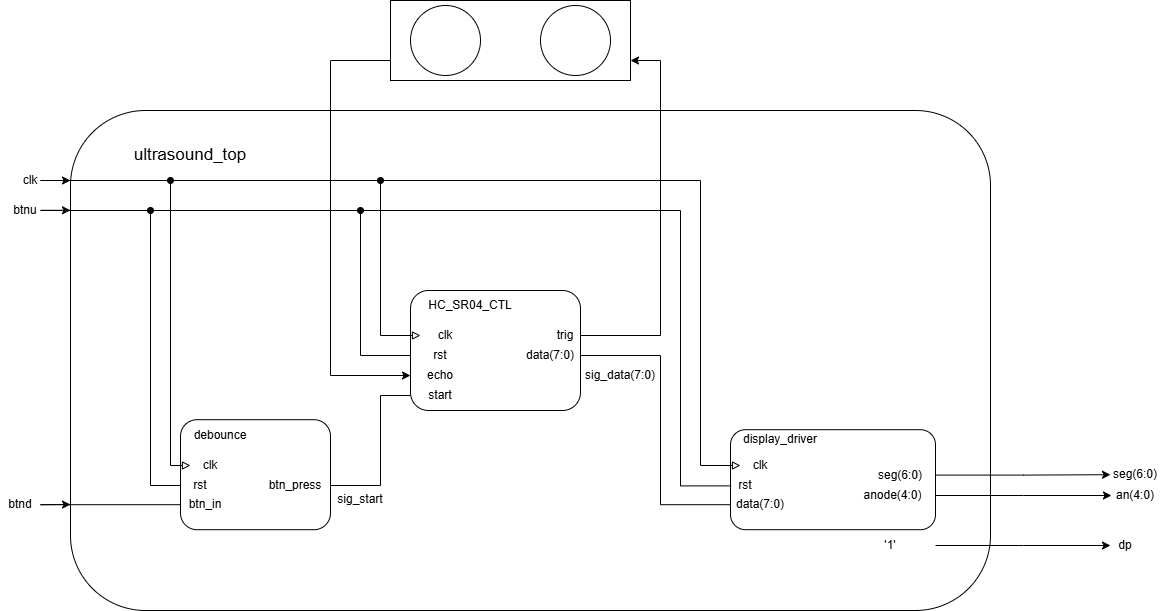

The diagram above was exported from draw.io. Its source (the exported page's mxGraphModel, read from the mxfile embedded in the PNG):
<mxGraphModel dx="1414" dy="1877" grid="1" gridSize="10" guides="1" tooltips="1" connect="1" arrows="1" fold="1" page="1" pageScale="1" pageWidth="850" pageHeight="1100" math="0" shadow="0">
  <root>
    <mxCell id="0" />
    <mxCell id="1" parent="0" />
    <mxCell id="pa1P5WpSTx44qBirQZM7-2" parent="1" style="rounded=1;whiteSpace=wrap;html=1;fillColor=none;" value="" vertex="1">
      <mxGeometry height="110" width="150" x="290" y="409.2" as="geometry" />
    </mxCell>
    <mxCell id="pa1P5WpSTx44qBirQZM7-3" parent="1" style="text;html=1;whiteSpace=wrap;strokeColor=none;fillColor=none;align=center;verticalAlign=middle;rounded=0;" value="d&lt;span style=&quot;background-color: transparent; color: light-dark(rgb(0, 0, 0), rgb(255, 255, 255));&quot;&gt;ebounce&lt;/span&gt;" vertex="1">
      <mxGeometry height="30" width="60" x="300" y="410" as="geometry" />
    </mxCell>
    <mxCell id="pa1P5WpSTx44qBirQZM7-86" edge="1" parent="1" source="pa1P5WpSTx44qBirQZM7-4" style="edgeStyle=elbowEdgeStyle;rounded=0;orthogonalLoop=1;jettySize=auto;html=1;endArrow=oval;endFill=1;startArrow=block;startFill=0;">
      <mxGeometry relative="1" as="geometry">
        <Array as="points">
          <mxPoint x="280" y="190" />
        </Array>
        <mxPoint x="280" y="170" as="targetPoint" />
      </mxGeometry>
    </mxCell>
    <mxCell id="pa1P5WpSTx44qBirQZM7-4" parent="1" style="text;html=1;whiteSpace=wrap;strokeColor=none;fillColor=none;align=center;verticalAlign=middle;rounded=0;" value="clk" vertex="1">
      <mxGeometry height="30" width="40" x="300" y="440" as="geometry" />
    </mxCell>
    <mxCell id="pa1P5WpSTx44qBirQZM7-89" edge="1" parent="1" source="pa1P5WpSTx44qBirQZM7-5" style="edgeStyle=elbowEdgeStyle;rounded=0;orthogonalLoop=1;jettySize=auto;html=1;endArrow=oval;endFill=1;">
      <mxGeometry relative="1" as="geometry">
        <Array as="points">
          <mxPoint x="260" y="340" />
        </Array>
        <mxPoint x="260" y="200" as="targetPoint" />
      </mxGeometry>
    </mxCell>
    <mxCell id="pa1P5WpSTx44qBirQZM7-5" parent="1" style="text;html=1;whiteSpace=wrap;strokeColor=none;fillColor=none;align=center;verticalAlign=middle;rounded=0;" value="rst" vertex="1">
      <mxGeometry height="30" width="40" x="290" y="460" as="geometry" />
    </mxCell>
    <mxCell id="pa1P5WpSTx44qBirQZM7-6" parent="1" style="text;html=1;whiteSpace=wrap;strokeColor=none;fillColor=none;align=center;verticalAlign=middle;rounded=0;" value="btn_in" vertex="1">
      <mxGeometry height="30" width="50" x="290" y="479.2" as="geometry" />
    </mxCell>
    <mxCell id="pa1P5WpSTx44qBirQZM7-91" edge="1" parent="1" source="pa1P5WpSTx44qBirQZM7-7" style="edgeStyle=elbowEdgeStyle;rounded=0;orthogonalLoop=1;jettySize=auto;html=1;entryX=0;entryY=0.5;entryDx=0;entryDy=0;endArrow=none;endFill=0;" target="pa1P5WpSTx44qBirQZM7-25">
      <mxGeometry relative="1" as="geometry">
        <Array as="points">
          <mxPoint x="490" y="430" />
        </Array>
      </mxGeometry>
    </mxCell>
    <mxCell id="pa1P5WpSTx44qBirQZM7-7" parent="1" style="text;html=1;whiteSpace=wrap;strokeColor=none;fillColor=none;align=center;verticalAlign=middle;rounded=0;" value="btn_press" vertex="1">
      <mxGeometry height="30" width="70" x="370" y="460" as="geometry" />
    </mxCell>
    <mxCell id="pa1P5WpSTx44qBirQZM7-45" edge="1" parent="1" source="pa1P5WpSTx44qBirQZM7-8" style="edgeStyle=orthogonalEdgeStyle;rounded=0;orthogonalLoop=1;jettySize=auto;html=1;entryX=0;entryY=0.5;entryDx=0;entryDy=0;endArrow=none;endFill=0;" target="pa1P5WpSTx44qBirQZM7-6">
      <mxGeometry relative="1" as="geometry" />
    </mxCell>
    <mxCell id="pa1P5WpSTx44qBirQZM7-8" parent="1" style="text;html=1;whiteSpace=wrap;strokeColor=none;fillColor=none;align=center;verticalAlign=middle;rounded=0;" value="btnd" vertex="1">
      <mxGeometry height="30" width="40" x="110" y="479.2" as="geometry" />
    </mxCell>
    <mxCell id="pa1P5WpSTx44qBirQZM7-9" parent="1" style="rounded=1;whiteSpace=wrap;html=1;fillColor=none;" value="" vertex="1">
      <mxGeometry height="100" width="205" x="840" y="419.2" as="geometry" />
    </mxCell>
    <mxCell id="pa1P5WpSTx44qBirQZM7-10" parent="1" style="text;html=1;whiteSpace=wrap;strokeColor=none;fillColor=none;align=center;verticalAlign=middle;rounded=0;" value="display_driver" vertex="1">
      <mxGeometry height="30" width="60" x="860" y="414.2" as="geometry" />
    </mxCell>
    <mxCell id="pa1P5WpSTx44qBirQZM7-11" parent="1" style="text;html=1;whiteSpace=wrap;strokeColor=none;fillColor=none;align=center;verticalAlign=middle;rounded=0;" value="rst" vertex="1">
      <mxGeometry height="30" width="30" x="840" y="460" as="geometry" />
    </mxCell>
    <mxCell id="pa1P5WpSTx44qBirQZM7-12" parent="1" style="text;html=1;whiteSpace=wrap;strokeColor=none;fillColor=none;align=center;verticalAlign=middle;rounded=0;" value="clk" vertex="1">
      <mxGeometry height="30" width="40" x="850" y="440" as="geometry" />
    </mxCell>
    <mxCell id="pa1P5WpSTx44qBirQZM7-14" parent="1" style="text;html=1;whiteSpace=wrap;strokeColor=none;fillColor=none;align=center;verticalAlign=middle;rounded=0;" value="data(7:0)" vertex="1">
      <mxGeometry height="30" width="60" x="840" y="479.2" as="geometry" />
    </mxCell>
    <mxCell id="pa1P5WpSTx44qBirQZM7-15" edge="1" parent="1" source="pa1P5WpSTx44qBirQZM7-9" style="edgeStyle=orthogonalEdgeStyle;rounded=0;orthogonalLoop=1;jettySize=auto;html=1;exitX=0.5;exitY=1;exitDx=0;exitDy=0;" target="pa1P5WpSTx44qBirQZM7-9">
      <mxGeometry relative="1" as="geometry" />
    </mxCell>
    <mxCell id="pa1P5WpSTx44qBirQZM7-95" edge="1" parent="1" source="pa1P5WpSTx44qBirQZM7-16" style="edgeStyle=elbowEdgeStyle;rounded=0;orthogonalLoop=1;jettySize=auto;html=1;">
      <mxGeometry relative="1" as="geometry">
        <mxPoint x="1220" y="464.20000000000005" as="targetPoint" />
      </mxGeometry>
    </mxCell>
    <mxCell id="pa1P5WpSTx44qBirQZM7-16" parent="1" style="text;html=1;whiteSpace=wrap;strokeColor=none;fillColor=none;align=center;verticalAlign=middle;rounded=0;" value="seg(6:0)" vertex="1">
      <mxGeometry height="29.2" width="70" x="975" y="450" as="geometry" />
    </mxCell>
    <mxCell id="pa1P5WpSTx44qBirQZM7-96" edge="1" parent="1" source="pa1P5WpSTx44qBirQZM7-17" style="edgeStyle=elbowEdgeStyle;rounded=0;orthogonalLoop=1;jettySize=auto;html=1;">
      <mxGeometry relative="1" as="geometry">
        <mxPoint x="1220.952380952381" y="485" as="targetPoint" />
      </mxGeometry>
    </mxCell>
    <mxCell id="pa1P5WpSTx44qBirQZM7-17" parent="1" style="text;html=1;whiteSpace=wrap;strokeColor=none;fillColor=none;align=center;verticalAlign=middle;rounded=0;" value="anode(4:0)" vertex="1">
      <mxGeometry height="30" width="85" x="960" y="470" as="geometry" />
    </mxCell>
    <mxCell id="pa1P5WpSTx44qBirQZM7-19" parent="1" style="rounded=1;whiteSpace=wrap;html=1;fillColor=none;" value="" vertex="1">
      <mxGeometry height="120" width="170" x="520" y="280" as="geometry" />
    </mxCell>
    <mxCell id="pa1P5WpSTx44qBirQZM7-20" parent="1" style="text;html=1;whiteSpace=wrap;strokeColor=none;fillColor=none;align=center;verticalAlign=middle;rounded=0;" value="HC_SR04_CTL" vertex="1">
      <mxGeometry height="30" width="60" x="550" y="280" as="geometry" />
    </mxCell>
    <mxCell id="pa1P5WpSTx44qBirQZM7-81" edge="1" parent="1" source="pa1P5WpSTx44qBirQZM7-21" style="edgeStyle=elbowEdgeStyle;rounded=0;orthogonalLoop=1;jettySize=auto;html=1;endArrow=oval;endFill=1;startArrow=block;startFill=0;">
      <mxGeometry relative="1" as="geometry">
        <Array as="points">
          <mxPoint x="490" y="250" />
        </Array>
        <mxPoint x="490" y="170" as="targetPoint" />
      </mxGeometry>
    </mxCell>
    <mxCell id="pa1P5WpSTx44qBirQZM7-21" parent="1" style="text;html=1;whiteSpace=wrap;strokeColor=none;fillColor=none;align=center;verticalAlign=middle;rounded=0;" value="clk" vertex="1">
      <mxGeometry height="30" width="50" x="530" y="310" as="geometry" />
    </mxCell>
    <mxCell id="pa1P5WpSTx44qBirQZM7-88" edge="1" parent="1" source="pa1P5WpSTx44qBirQZM7-22" style="edgeStyle=elbowEdgeStyle;rounded=0;orthogonalLoop=1;jettySize=auto;html=1;endArrow=oval;endFill=1;">
      <mxGeometry relative="1" as="geometry">
        <Array as="points">
          <mxPoint x="470" y="270" />
        </Array>
        <mxPoint x="470" y="200" as="targetPoint" />
      </mxGeometry>
    </mxCell>
    <mxCell id="pa1P5WpSTx44qBirQZM7-22" parent="1" style="text;html=1;whiteSpace=wrap;strokeColor=none;fillColor=none;align=center;verticalAlign=middle;rounded=0;" value="rst" vertex="1">
      <mxGeometry height="30" width="60" x="520" y="330" as="geometry" />
    </mxCell>
    <mxCell id="pa1P5WpSTx44qBirQZM7-75" edge="1" parent="1" source="pa1P5WpSTx44qBirQZM7-24" style="edgeStyle=elbowEdgeStyle;rounded=0;orthogonalLoop=1;jettySize=auto;html=1;entryX=0;entryY=0.75;entryDx=0;entryDy=0;endArrow=none;endFill=0;" target="pa1P5WpSTx44qBirQZM7-9">
      <mxGeometry relative="1" as="geometry">
        <Array as="points">
          <mxPoint x="770" y="420" />
        </Array>
      </mxGeometry>
    </mxCell>
    <mxCell id="pa1P5WpSTx44qBirQZM7-24" parent="1" style="text;html=1;whiteSpace=wrap;strokeColor=none;fillColor=none;align=center;verticalAlign=middle;rounded=0;" value="data(7:0)" vertex="1">
      <mxGeometry height="30" width="60" x="630" y="330" as="geometry" />
    </mxCell>
    <mxCell id="pa1P5WpSTx44qBirQZM7-25" parent="1" style="text;html=1;whiteSpace=wrap;strokeColor=none;fillColor=none;align=center;verticalAlign=middle;rounded=0;" value="start" vertex="1">
      <mxGeometry height="30" width="60" x="520" y="370" as="geometry" />
    </mxCell>
    <mxCell id="pa1P5WpSTx44qBirQZM7-26" parent="1" style="text;html=1;whiteSpace=wrap;strokeColor=none;fillColor=none;align=center;verticalAlign=middle;rounded=0;" value="trig" vertex="1">
      <mxGeometry height="30" width="30" x="660" y="310" as="geometry" />
    </mxCell>
    <mxCell id="pa1P5WpSTx44qBirQZM7-27" parent="1" style="text;html=1;whiteSpace=wrap;strokeColor=none;fillColor=none;align=center;verticalAlign=middle;rounded=0;" value="echo" vertex="1">
      <mxGeometry height="30" width="60" x="520" y="350" as="geometry" />
    </mxCell>
    <mxCell id="pa1P5WpSTx44qBirQZM7-92" edge="1" parent="1" source="pa1P5WpSTx44qBirQZM7-30" style="edgeStyle=elbowEdgeStyle;rounded=0;orthogonalLoop=1;jettySize=auto;html=1;exitX=0;exitY=0.75;exitDx=0;exitDy=0;entryX=0;entryY=0.5;entryDx=0;entryDy=0;endArrow=classic;endFill=1;startArrow=none;startFill=0;" target="pa1P5WpSTx44qBirQZM7-27">
      <mxGeometry relative="1" as="geometry">
        <Array as="points">
          <mxPoint x="440" y="240" />
        </Array>
      </mxGeometry>
    </mxCell>
    <mxCell id="pa1P5WpSTx44qBirQZM7-30" parent="1" style="rounded=0;whiteSpace=wrap;html=1;" value="" vertex="1">
      <mxGeometry height="80" width="240" x="500" y="-10" as="geometry" />
    </mxCell>
    <mxCell id="pa1P5WpSTx44qBirQZM7-31" parent="1" style="ellipse;whiteSpace=wrap;html=1;aspect=fixed;" value="" vertex="1">
      <mxGeometry height="70" width="70" x="520" y="-5" as="geometry" />
    </mxCell>
    <mxCell id="pa1P5WpSTx44qBirQZM7-32" parent="1" style="ellipse;whiteSpace=wrap;html=1;aspect=fixed;" value="" vertex="1">
      <mxGeometry height="70" width="70" x="650" y="-5" as="geometry" />
    </mxCell>
    <mxCell id="pa1P5WpSTx44qBirQZM7-49" parent="1" style="text;html=1;whiteSpace=wrap;strokeColor=none;fillColor=none;align=center;verticalAlign=middle;rounded=0;" value="clk" vertex="1">
      <mxGeometry height="20" width="20" x="130" y="160" as="geometry" />
    </mxCell>
    <mxCell id="pa1P5WpSTx44qBirQZM7-52" parent="1" style="text;html=1;whiteSpace=wrap;strokeColor=none;fillColor=none;align=center;verticalAlign=middle;rounded=0;" value="btnu" vertex="1">
      <mxGeometry height="40" width="30" x="120" y="180" as="geometry" />
    </mxCell>
    <mxCell id="pa1P5WpSTx44qBirQZM7-73" edge="1" parent="1" source="pa1P5WpSTx44qBirQZM7-26" style="edgeStyle=elbowEdgeStyle;rounded=0;orthogonalLoop=1;jettySize=auto;html=1;entryX=1;entryY=0.75;entryDx=0;entryDy=0;endArrow=classic;endFill=1;startArrow=none;startFill=0;" target="pa1P5WpSTx44qBirQZM7-30">
      <mxGeometry relative="1" as="geometry">
        <Array as="points">
          <mxPoint x="770" y="220" />
        </Array>
      </mxGeometry>
    </mxCell>
    <mxCell id="pa1P5WpSTx44qBirQZM7-85" edge="1" parent="1" source="pa1P5WpSTx44qBirQZM7-49" style="edgeStyle=elbowEdgeStyle;rounded=0;orthogonalLoop=1;jettySize=auto;html=1;entryX=0;entryY=0.5;entryDx=0;entryDy=0;endArrow=block;endFill=0;startArrow=none;startFill=0;" target="pa1P5WpSTx44qBirQZM7-12">
      <mxGeometry relative="1" as="geometry">
        <Array as="points">
          <mxPoint x="810" y="320" />
        </Array>
      </mxGeometry>
    </mxCell>
    <mxCell id="pa1P5WpSTx44qBirQZM7-87" edge="1" parent="1" source="pa1P5WpSTx44qBirQZM7-52" style="edgeStyle=elbowEdgeStyle;rounded=0;orthogonalLoop=1;jettySize=auto;html=1;entryX=0.003;entryY=0.562;entryDx=0;entryDy=0;entryPerimeter=0;endArrow=none;endFill=0;" target="pa1P5WpSTx44qBirQZM7-9">
      <mxGeometry relative="1" as="geometry">
        <Array as="points">
          <mxPoint x="790" y="340" />
        </Array>
      </mxGeometry>
    </mxCell>
    <mxCell id="pa1P5WpSTx44qBirQZM7-93" parent="1" style="text;html=1;whiteSpace=wrap;strokeColor=none;fillColor=none;align=center;verticalAlign=middle;rounded=0;rotation=0;" value="sig_start" vertex="1">
      <mxGeometry height="30" width="60" x="440" y="474.2" as="geometry" />
    </mxCell>
    <mxCell id="pa1P5WpSTx44qBirQZM7-94" parent="1" style="text;html=1;whiteSpace=wrap;strokeColor=none;fillColor=none;align=center;verticalAlign=middle;rounded=0;rotation=0;" value="sig_data(7:0)" vertex="1">
      <mxGeometry height="30" width="60" x="700" y="350" as="geometry" />
    </mxCell>
    <mxCell id="pa1P5WpSTx44qBirQZM7-103" edge="1" parent="1" source="pa1P5WpSTx44qBirQZM7-102" style="edgeStyle=elbowEdgeStyle;rounded=0;orthogonalLoop=1;jettySize=auto;html=1;">
      <mxGeometry relative="1" as="geometry">
        <mxPoint x="1220" y="535" as="targetPoint" />
      </mxGeometry>
    </mxCell>
    <mxCell id="pa1P5WpSTx44qBirQZM7-102" parent="1" style="text;html=1;whiteSpace=wrap;strokeColor=none;fillColor=none;align=center;verticalAlign=middle;rounded=0;" value="'1'" vertex="1">
      <mxGeometry height="30" width="90" x="955" y="520" as="geometry" />
    </mxCell>
    <mxCell id="pa1P5WpSTx44qBirQZM7-104" parent="1" style="text;html=1;whiteSpace=wrap;strokeColor=none;fillColor=none;align=center;verticalAlign=middle;rounded=0;" value="seg(6:0)" vertex="1">
      <mxGeometry height="30" width="60" x="1215" y="449.2" as="geometry" />
    </mxCell>
    <mxCell id="pa1P5WpSTx44qBirQZM7-105" parent="1" style="text;html=1;whiteSpace=wrap;strokeColor=none;fillColor=none;align=center;verticalAlign=middle;rounded=0;" value="an(4:0)" vertex="1">
      <mxGeometry height="30" width="60" x="1215" y="470" as="geometry" />
    </mxCell>
    <mxCell id="pa1P5WpSTx44qBirQZM7-107" parent="1" style="text;html=1;whiteSpace=wrap;strokeColor=none;fillColor=none;align=center;verticalAlign=middle;rounded=0;" value="dp" vertex="1">
      <mxGeometry height="30" width="70" x="1200" y="520" as="geometry" />
    </mxCell>
    <mxCell id="pa1P5WpSTx44qBirQZM7-112" parent="1" style="text;html=1;whiteSpace=wrap;strokeColor=none;fillColor=none;align=center;verticalAlign=middle;rounded=0;" value="&lt;font style=&quot;font-size: 17px;&quot;&gt;ultrasound_top&lt;/font&gt;" vertex="1">
      <mxGeometry height="50" width="120" x="240" y="120" as="geometry" />
    </mxCell>
    <mxCell id="pa1P5WpSTx44qBirQZM7-117" parent="1" style="rounded=1;whiteSpace=wrap;html=1;fillColor=none;" value="" vertex="1">
      <mxGeometry height="500" width="920" x="180" y="100" as="geometry" />
    </mxCell>
    <mxCell id="pa1P5WpSTx44qBirQZM7-118" edge="1" parent="1" source="pa1P5WpSTx44qBirQZM7-8" style="endArrow=classic;html=1;rounded=0;exitX=1;exitY=0.5;exitDx=0;exitDy=0;" value="">
      <mxGeometry height="50" relative="1" width="50" as="geometry">
        <mxPoint x="650" y="450" as="sourcePoint" />
        <mxPoint x="180" y="494" as="targetPoint" />
      </mxGeometry>
    </mxCell>
    <mxCell id="pa1P5WpSTx44qBirQZM7-119" edge="1" parent="1" style="endArrow=classic;html=1;rounded=0;exitX=1;exitY=0.5;exitDx=0;exitDy=0;entryX=0;entryY=0.78;entryDx=0;entryDy=0;entryPerimeter=0;" value="">
      <mxGeometry height="50" relative="1" width="50" as="geometry">
        <mxPoint x="150" y="199.8" as="sourcePoint" />
        <mxPoint x="180" y="199.8" as="targetPoint" />
      </mxGeometry>
    </mxCell>
    <mxCell id="pa1P5WpSTx44qBirQZM7-120" edge="1" parent="1" style="endArrow=classic;html=1;rounded=0;exitX=1;exitY=0.5;exitDx=0;exitDy=0;entryX=0;entryY=0.78;entryDx=0;entryDy=0;entryPerimeter=0;" value="">
      <mxGeometry height="50" relative="1" width="50" as="geometry">
        <mxPoint x="150" y="170" as="sourcePoint" />
        <mxPoint x="180" y="170" as="targetPoint" />
      </mxGeometry>
    </mxCell>
  </root>
</mxGraphModel>